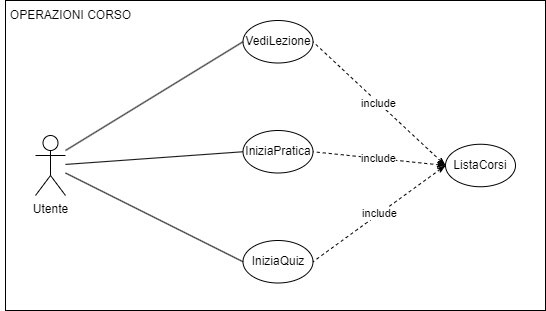

The diagram above was exported from draw.io. Its source (the exported page's mxGraphModel, read from the mxfile embedded in the PNG):
<mxGraphModel dx="1050" dy="621" grid="1" gridSize="10" guides="1" tooltips="1" connect="1" arrows="1" fold="1" page="1" pageScale="1" pageWidth="827" pageHeight="1169" math="0" shadow="0">
  <root>
    <mxCell id="0" />
    <mxCell id="1" parent="0" />
    <mxCell id="8WqctGviy059wvTTxloC-1" value="" style="rounded=0;whiteSpace=wrap;html=1;" vertex="1" parent="1">
      <mxGeometry x="120" y="310" width="540" height="310" as="geometry" />
    </mxCell>
    <mxCell id="ZSxdSP4U0PkBJD-BxjAY-2" value="Utente" style="shape=umlActor;verticalLabelPosition=bottom;verticalAlign=top;html=1;outlineConnect=0;" parent="1" vertex="1">
      <mxGeometry x="150" y="445" width="30" height="60" as="geometry" />
    </mxCell>
    <mxCell id="ZSxdSP4U0PkBJD-BxjAY-7" value="VediLezione" style="ellipse;whiteSpace=wrap;html=1;" parent="1" vertex="1">
      <mxGeometry x="357.5" y="330" width="70" height="42.5" as="geometry" />
    </mxCell>
    <mxCell id="ZSxdSP4U0PkBJD-BxjAY-15" value="" style="endArrow=none;html=1;rounded=0;entryX=0;entryY=0.5;entryDx=0;entryDy=0;" parent="1" target="ZSxdSP4U0PkBJD-BxjAY-7" edge="1">
      <mxGeometry width="50" height="50" relative="1" as="geometry">
        <mxPoint x="180" y="460" as="sourcePoint" />
        <mxPoint x="260" y="385" as="targetPoint" />
      </mxGeometry>
    </mxCell>
    <mxCell id="ZSxdSP4U0PkBJD-BxjAY-1" value="OPERAZIONI CORSO" style="text;html=1;align=center;verticalAlign=middle;resizable=0;points=[];autosize=1;strokeColor=none;fillColor=none;" parent="1" vertex="1">
      <mxGeometry x="115" y="310" width="140" height="30" as="geometry" />
    </mxCell>
    <mxCell id="ZSxdSP4U0PkBJD-BxjAY-24" value="include" style="endArrow=none;html=1;rounded=0;entryX=1;entryY=0.5;entryDx=0;entryDy=0;startArrow=classicThin;startFill=1;endFill=0;dashed=1;exitX=0;exitY=0.5;exitDx=0;exitDy=0;" parent="1" source="8WqctGviy059wvTTxloC-2" target="ZSxdSP4U0PkBJD-BxjAY-7" edge="1">
      <mxGeometry relative="1" as="geometry">
        <mxPoint x="500" y="445" as="sourcePoint" />
        <mxPoint x="580" y="370" as="targetPoint" />
      </mxGeometry>
    </mxCell>
    <mxCell id="8WqctGviy059wvTTxloC-2" value="ListaCorsi" style="ellipse;whiteSpace=wrap;html=1;" vertex="1" parent="1">
      <mxGeometry x="560" y="453.75" width="70" height="42.5" as="geometry" />
    </mxCell>
    <mxCell id="8WqctGviy059wvTTxloC-3" value="IniziaPratica" style="ellipse;whiteSpace=wrap;html=1;" vertex="1" parent="1">
      <mxGeometry x="357.5" y="440" width="70" height="42.5" as="geometry" />
    </mxCell>
    <mxCell id="8WqctGviy059wvTTxloC-4" value="IniziaQuiz" style="ellipse;whiteSpace=wrap;html=1;" vertex="1" parent="1">
      <mxGeometry x="357.5" y="550" width="70" height="42.5" as="geometry" />
    </mxCell>
    <mxCell id="8WqctGviy059wvTTxloC-5" value="" style="endArrow=none;html=1;rounded=0;entryX=0;entryY=0.5;entryDx=0;entryDy=0;" edge="1" parent="1" source="ZSxdSP4U0PkBJD-BxjAY-2" target="8WqctGviy059wvTTxloC-3">
      <mxGeometry width="50" height="50" relative="1" as="geometry">
        <mxPoint x="190" y="475" as="sourcePoint" />
        <mxPoint x="368" y="361" as="targetPoint" />
      </mxGeometry>
    </mxCell>
    <mxCell id="8WqctGviy059wvTTxloC-6" value="" style="endArrow=none;html=1;rounded=0;entryX=0;entryY=0.5;entryDx=0;entryDy=0;" edge="1" parent="1" source="ZSxdSP4U0PkBJD-BxjAY-2" target="8WqctGviy059wvTTxloC-4">
      <mxGeometry width="50" height="50" relative="1" as="geometry">
        <mxPoint x="200" y="485" as="sourcePoint" />
        <mxPoint x="378" y="371" as="targetPoint" />
      </mxGeometry>
    </mxCell>
    <mxCell id="8WqctGviy059wvTTxloC-7" value="include" style="endArrow=none;html=1;rounded=0;entryX=1;entryY=0.5;entryDx=0;entryDy=0;startArrow=classicThin;startFill=1;endFill=0;dashed=1;exitX=0;exitY=0.5;exitDx=0;exitDy=0;" edge="1" parent="1" source="8WqctGviy059wvTTxloC-2" target="8WqctGviy059wvTTxloC-3">
      <mxGeometry relative="1" as="geometry">
        <mxPoint x="570" y="485" as="sourcePoint" />
        <mxPoint x="438" y="361" as="targetPoint" />
      </mxGeometry>
    </mxCell>
    <mxCell id="8WqctGviy059wvTTxloC-8" value="include" style="endArrow=none;html=1;rounded=0;entryX=1;entryY=0.5;entryDx=0;entryDy=0;startArrow=classicThin;startFill=1;endFill=0;dashed=1;exitX=0;exitY=0.5;exitDx=0;exitDy=0;" edge="1" parent="1" source="8WqctGviy059wvTTxloC-2" target="8WqctGviy059wvTTxloC-4">
      <mxGeometry relative="1" as="geometry">
        <mxPoint x="570" y="485" as="sourcePoint" />
        <mxPoint x="438" y="471" as="targetPoint" />
      </mxGeometry>
    </mxCell>
  </root>
</mxGraphModel>